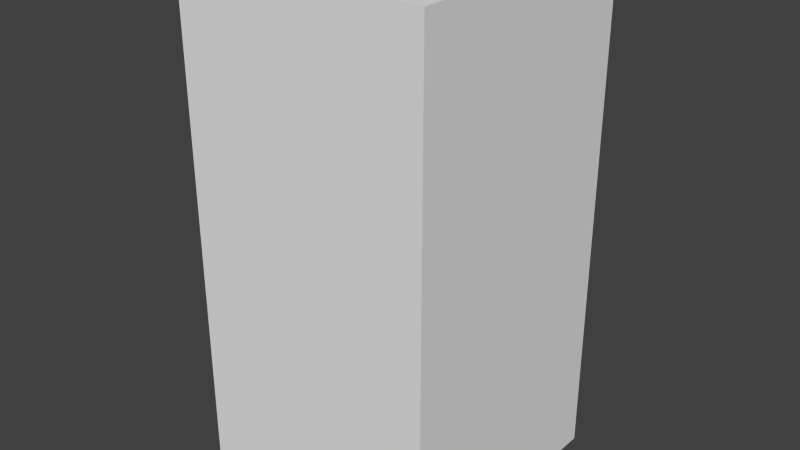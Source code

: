 # Source: darkBlueCircleFour.blend  (saved by Blender 2.68.0; exported with 4.5.12 LTS)
import bpy
from mathutils import Matrix  # noqa: F401  (used for matrix-valued properties, if any)

bpy.ops.wm.read_factory_settings(use_empty=True)
scene = bpy.context.scene
scene.name = 'Scene'

# ---- collections
col_collection_1 = bpy.data.collections.new('Collection 1'); scene.collection.children.link(col_collection_1)

# ---- world
world_world = bpy.data.worlds.new('World'); scene.world = world_world
world_world.color = (0.05088, 0.05088, 0.05088)
world_world.use_sun_shadow = False
world_world.sun_shadow_jitter_overblur = 0.0
world_world.cycles.sampling_method = 'MANUAL'
world_world.cycles.sample_map_resolution = 256

# ---- meshes
me_darkbluecirclefour = bpy.data.meshes.new('darkBlueCircleFour')
me_darkbluecirclefour.from_pydata([(-0.5, -0.5, -1.0), (-0.5, 0.5, -1.0), (0.5, 0.5, -1.0), (0.5, -0.5, -1.0), (-0.5, -0.5, 1.0), (-0.5, 0.5, 1.0), (0.5, 0.5, 1.0), (0.5, -0.5, 1.0)], [], [(4, 5, 1, 0), (5, 6, 2, 1), (6, 7, 3, 2), (7, 4, 0, 3), (0, 1, 2, 3), (7, 6, 5, 4)])
me_darkbluecirclefour.use_remesh_preserve_volume = False
me_darkbluecirclefour.use_remesh_preserve_attributes = False
me_darkbluecirclefour.use_mirror_vertex_groups = False
me_darkbluecirclefour.update()

# ---- objects
ob_darkbluecirclefour = bpy.data.objects.new('darkBlueCircleFour', me_darkbluecirclefour)

# ---- transforms, parenting, visibility, modifiers, constraints
ob_darkbluecirclefour.location = (0.0, 0.0, 0.0)
ob_darkbluecirclefour.lineart.crease_threshold = 0.0

# ---- collection membership
col_collection_1.objects.link(ob_darkbluecirclefour)

# ---- scene / render settings (as saved in the file)
scene.frame_start = 1; scene.frame_end = 250; scene.frame_set(1)
scene.render.engine = 'BLENDER_EEVEE_NEXT'
scene.render.image_settings.color_mode = 'RGB'
scene.render.image_settings.compression = 90
scene.render.resolution_percentage = 50
scene.render.dither_intensity = 0.0
scene.cycles.use_denoising = False
scene.cycles.samples = 10
scene.cycles.sampling_pattern = 'TABULATED_SOBOL'
scene.cycles.light_sampling_threshold = 0.0
scene.cycles.use_adaptive_sampling = False
scene.cycles.use_light_tree = False
scene.cycles.blur_glossy = 0.0
scene.cycles.volume_bounces = 1
scene.cycles.pixel_filter_type = 'GAUSSIAN'
scene.cycles.sample_clamp_indirect = 0.0
scene.view_settings.view_transform = 'Standard'
bpy.context.view_layer.update()

# ---- added for rendering (the .blend has no active camera and no usable light): camera, sun
cam_auto = bpy.data.cameras.new('AutoCamera')
cam_auto.lens = 50.0
cam_auto.sensor_width = 36.0
cam_auto.clip_end = 1000.0
ob_auto_camera = bpy.data.objects.new('AutoCamera', cam_auto)
scene.collection.objects.link(ob_auto_camera)
ob_auto_camera.location = (2.26633, -2.71959, 1.81306)
ob_auto_camera.rotation_euler = (1.09748, -7.21219e-08, 0.694738)
scene.camera = ob_auto_camera
light_auto_sun = bpy.data.lights.new('AutoSun', 'SUN')
light_auto_sun.energy = 3.0
light_auto_sun.angle = 0.0523599
ob_auto_sun = bpy.data.objects.new('AutoSun', light_auto_sun)
scene.collection.objects.link(ob_auto_sun)
ob_auto_sun.rotation_euler = (0.872665, 0.174533, 0.523599)
bpy.context.view_layer.update()
